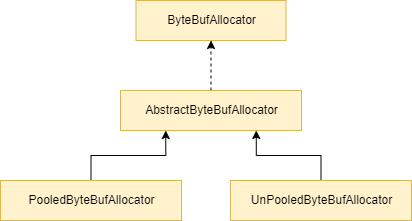

The diagram above was exported from draw.io. Its source (the exported page's mxGraphModel, read from the mxfile embedded in the PNG):
<mxGraphModel dx="780" dy="593" grid="1" gridSize="10" guides="1" tooltips="1" connect="1" arrows="1" fold="1" page="1" pageScale="1" pageWidth="827" pageHeight="1169" math="0" shadow="0">
  <root>
    <mxCell id="aAUPtq6Uco5_vdkcKpK--0" />
    <mxCell id="aAUPtq6Uco5_vdkcKpK--1" parent="aAUPtq6Uco5_vdkcKpK--0" />
    <mxCell id="aAUPtq6Uco5_vdkcKpK--6" style="edgeStyle=orthogonalEdgeStyle;rounded=0;orthogonalLoop=1;jettySize=auto;html=1;exitX=0.5;exitY=0;exitDx=0;exitDy=0;entryX=0.5;entryY=1;entryDx=0;entryDy=0;dashed=1;" edge="1" parent="aAUPtq6Uco5_vdkcKpK--1" source="aAUPtq6Uco5_vdkcKpK--2" target="aAUPtq6Uco5_vdkcKpK--3">
      <mxGeometry relative="1" as="geometry" />
    </mxCell>
    <mxCell id="aAUPtq6Uco5_vdkcKpK--2" value="AbstractByteBufAllocator" style="html=1;fillColor=#fff2cc;strokeColor=#d6b656;" vertex="1" parent="aAUPtq6Uco5_vdkcKpK--1">
      <mxGeometry x="240" y="240" width="181" height="40" as="geometry" />
    </mxCell>
    <mxCell id="aAUPtq6Uco5_vdkcKpK--3" value="ByteBufAllocator" style="html=1;fillColor=#fff2cc;strokeColor=#d6b656;" vertex="1" parent="aAUPtq6Uco5_vdkcKpK--1">
      <mxGeometry x="255.5" y="150" width="150" height="40" as="geometry" />
    </mxCell>
    <mxCell id="aAUPtq6Uco5_vdkcKpK--7" style="edgeStyle=orthogonalEdgeStyle;rounded=0;orthogonalLoop=1;jettySize=auto;html=1;exitX=0.5;exitY=0;exitDx=0;exitDy=0;entryX=0.25;entryY=1;entryDx=0;entryDy=0;" edge="1" parent="aAUPtq6Uco5_vdkcKpK--1" source="aAUPtq6Uco5_vdkcKpK--4" target="aAUPtq6Uco5_vdkcKpK--2">
      <mxGeometry relative="1" as="geometry" />
    </mxCell>
    <mxCell id="aAUPtq6Uco5_vdkcKpK--4" value="PooledByteBufAllocator" style="html=1;fillColor=#fff2cc;strokeColor=#d6b656;" vertex="1" parent="aAUPtq6Uco5_vdkcKpK--1">
      <mxGeometry x="120" y="330" width="181" height="40" as="geometry" />
    </mxCell>
    <mxCell id="aAUPtq6Uco5_vdkcKpK--8" style="edgeStyle=orthogonalEdgeStyle;rounded=0;orthogonalLoop=1;jettySize=auto;html=1;exitX=0.5;exitY=0;exitDx=0;exitDy=0;entryX=0.75;entryY=1;entryDx=0;entryDy=0;" edge="1" parent="aAUPtq6Uco5_vdkcKpK--1" source="aAUPtq6Uco5_vdkcKpK--5" target="aAUPtq6Uco5_vdkcKpK--2">
      <mxGeometry relative="1" as="geometry" />
    </mxCell>
    <mxCell id="aAUPtq6Uco5_vdkcKpK--5" value="UnPooledByteBufAllocator" style="html=1;fillColor=#fff2cc;strokeColor=#d6b656;" vertex="1" parent="aAUPtq6Uco5_vdkcKpK--1">
      <mxGeometry x="350" y="330" width="181" height="40" as="geometry" />
    </mxCell>
  </root>
</mxGraphModel>